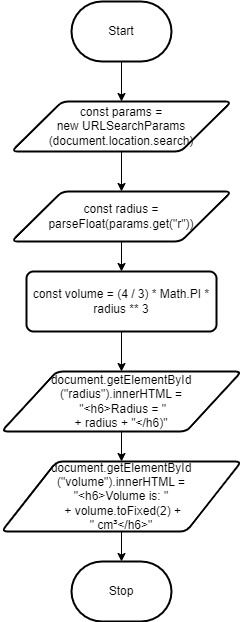

The diagram above was exported from draw.io. Its source (the exported page's mxGraphModel, read from the mxfile embedded in the PNG):
<mxGraphModel dx="920" dy="701" grid="1" gridSize="10" guides="1" tooltips="1" connect="1" arrows="1" fold="1" page="1" pageScale="1" pageWidth="850" pageHeight="1100" math="0" shadow="0">
  <root>
    <mxCell id="0" />
    <mxCell id="1" parent="0" />
    <mxCell id="17" style="edgeStyle=none;html=1;" edge="1" parent="1" source="2" target="16">
      <mxGeometry relative="1" as="geometry" />
    </mxCell>
    <mxCell id="2" value="Start" style="strokeWidth=2;html=1;shape=mxgraph.flowchart.terminator;whiteSpace=wrap;" parent="1" vertex="1">
      <mxGeometry x="300" y="280" width="100" height="60" as="geometry" />
    </mxCell>
    <mxCell id="6" value="Stop" style="strokeWidth=2;html=1;shape=mxgraph.flowchart.terminator;whiteSpace=wrap;" parent="1" vertex="1">
      <mxGeometry x="300" y="840" width="100" height="60" as="geometry" />
    </mxCell>
    <mxCell id="21" style="edgeStyle=none;html=1;exitX=0.5;exitY=1;exitDx=0;exitDy=0;entryX=0.5;entryY=0;entryDx=0;entryDy=0;" edge="1" parent="1" source="16" target="18">
      <mxGeometry relative="1" as="geometry" />
    </mxCell>
    <mxCell id="16" value="const params = &lt;br&gt;new URLSearchParams&lt;br&gt;(document.location.search)" style="shape=parallelogram;html=1;strokeWidth=2;perimeter=parallelogramPerimeter;whiteSpace=wrap;rounded=1;arcSize=12;size=0.23;" vertex="1" parent="1">
      <mxGeometry x="240" y="380" width="220" height="50" as="geometry" />
    </mxCell>
    <mxCell id="23" style="edgeStyle=none;html=1;exitX=0.5;exitY=1;exitDx=0;exitDy=0;" edge="1" parent="1" source="18" target="22">
      <mxGeometry relative="1" as="geometry" />
    </mxCell>
    <mxCell id="18" value="const radius = parseFloat(params.get(&quot;r&quot;))" style="shape=parallelogram;html=1;strokeWidth=2;perimeter=parallelogramPerimeter;whiteSpace=wrap;rounded=1;arcSize=12;size=0.23;" vertex="1" parent="1">
      <mxGeometry x="240" y="470" width="220" height="50" as="geometry" />
    </mxCell>
    <mxCell id="30" style="edgeStyle=none;html=1;exitX=0.5;exitY=1;exitDx=0;exitDy=0;" edge="1" parent="1" source="22" target="26">
      <mxGeometry relative="1" as="geometry" />
    </mxCell>
    <mxCell id="22" value="const volume = (4 / 3) * Math.PI * radius ** 3" style="rounded=1;whiteSpace=wrap;html=1;absoluteArcSize=1;arcSize=14;strokeWidth=2;" vertex="1" parent="1">
      <mxGeometry x="255" y="550" width="190" height="60" as="geometry" />
    </mxCell>
    <mxCell id="31" style="edgeStyle=none;html=1;exitX=0.5;exitY=1;exitDx=0;exitDy=0;entryX=0.5;entryY=0;entryDx=0;entryDy=0;" edge="1" parent="1" source="26" target="27">
      <mxGeometry relative="1" as="geometry" />
    </mxCell>
    <mxCell id="26" value="document.getElementById&lt;br&gt;(&quot;radius&quot;).innerHTML =&lt;br&gt;&amp;nbsp;&quot;&amp;lt;h6&amp;gt;Radius = &quot; &lt;br&gt;+ radius + &quot;&amp;lt;/h6)&quot;" style="shape=parallelogram;html=1;strokeWidth=2;perimeter=parallelogramPerimeter;whiteSpace=wrap;rounded=1;arcSize=12;size=0.23;" vertex="1" parent="1">
      <mxGeometry x="230" y="650" width="240" height="60" as="geometry" />
    </mxCell>
    <mxCell id="32" style="edgeStyle=none;html=1;exitX=0.5;exitY=1;exitDx=0;exitDy=0;" edge="1" parent="1" source="27" target="6">
      <mxGeometry relative="1" as="geometry" />
    </mxCell>
    <mxCell id="27" value="document.getElementById&lt;br&gt;(&quot;volume&quot;).innerHTML =&lt;br&gt;&quot;&amp;lt;h6&amp;gt;Volume is: &quot;&lt;br&gt;&amp;nbsp;+ volume.toFixed(2) + &lt;br&gt;&quot; cm³&amp;lt;/h6&amp;gt;&quot;" style="shape=parallelogram;html=1;strokeWidth=2;perimeter=parallelogramPerimeter;whiteSpace=wrap;rounded=1;arcSize=12;size=0.23;" vertex="1" parent="1">
      <mxGeometry x="230" y="740" width="240" height="70" as="geometry" />
    </mxCell>
  </root>
</mxGraphModel>